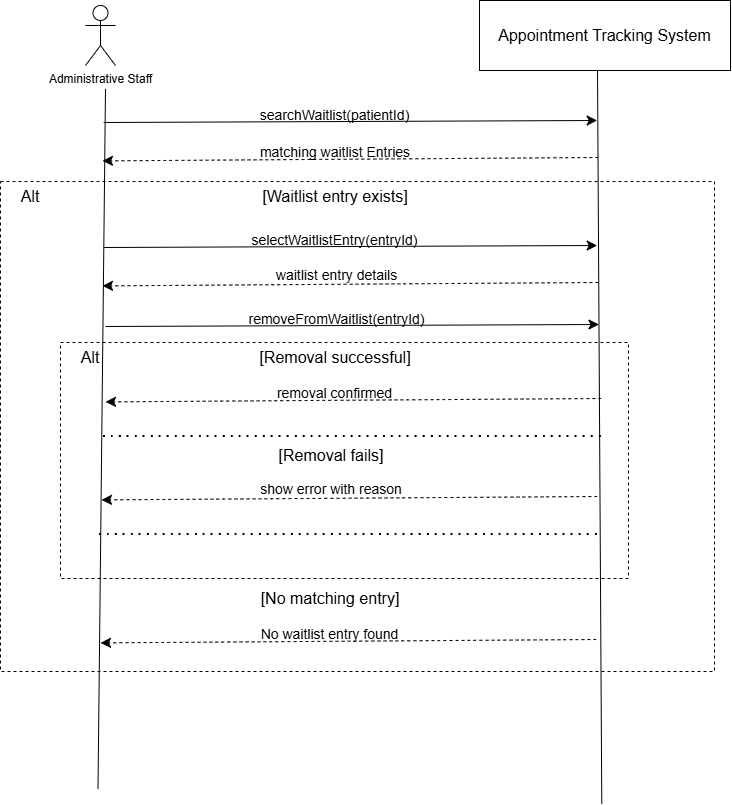

The diagram above was exported from draw.io. Its source (the exported page's mxGraphModel, read from the mxfile embedded in the PNG):
<mxGraphModel dx="972" dy="912" grid="0" gridSize="10" guides="1" tooltips="1" connect="1" arrows="1" fold="1" page="1" pageScale="1" pageWidth="850" pageHeight="1100" math="0" shadow="0">
  <root>
    <mxCell id="0" />
    <mxCell id="1" parent="0" />
    <mxCell id="OxUdR7LSelnTXRaeXZcA-295" parent="1" style="rounded=0;whiteSpace=wrap;html=1;dashed=1;" value="" vertex="1">
      <mxGeometry height="490" width="714" x="882" y="273" as="geometry" />
    </mxCell>
    <mxCell id="OxUdR7LSelnTXRaeXZcA-296" parent="1" style="rounded=0;whiteSpace=wrap;html=1;dashed=1;" value="" vertex="1">
      <mxGeometry height="236" width="568" x="942" y="434" as="geometry" />
    </mxCell>
    <mxCell id="OxUdR7LSelnTXRaeXZcA-297" parent="1" style="shape=umlActor;verticalLabelPosition=bottom;verticalAlign=top;html=1;outlineConnect=0;labelPerimeter=1;" value="Administrative Staff&lt;div&gt;&lt;br&gt;&lt;/div&gt;" vertex="1">
      <mxGeometry height="60" width="30" x="967" y="97" as="geometry" />
    </mxCell>
    <mxCell id="OxUdR7LSelnTXRaeXZcA-298" parent="1" style="rounded=0;whiteSpace=wrap;html=1;" value="" vertex="1">
      <mxGeometry height="70" width="251" x="1361" y="92" as="geometry" />
    </mxCell>
    <mxCell id="OxUdR7LSelnTXRaeXZcA-299" parent="1" style="text;html=1;whiteSpace=wrap;strokeColor=none;fillColor=none;align=center;verticalAlign=middle;rounded=0;fontSize=16;" value="Appointment Tracking System" vertex="1">
      <mxGeometry height="30" width="251" x="1361" y="112" as="geometry" />
    </mxCell>
    <mxCell id="OxUdR7LSelnTXRaeXZcA-300" edge="1" parent="1" style="endArrow=none;html=1;rounded=0;fontSize=12;defaultLabelBackgroundColor=gap;startSize=8;endSize=8;curved=1;" value="">
      <mxGeometry height="50" relative="1" width="50" as="geometry">
        <mxPoint x="979.5" y="880.17" as="sourcePoint" />
        <mxPoint x="987" y="180.33" as="targetPoint" />
      </mxGeometry>
    </mxCell>
    <mxCell id="OxUdR7LSelnTXRaeXZcA-301" edge="1" parent="1" style="endArrow=none;html=1;rounded=0;fontSize=12;defaultLabelBackgroundColor=gap;startSize=8;endSize=8;curved=1;" value="">
      <mxGeometry height="50" relative="1" width="50" as="geometry">
        <mxPoint x="1483.28" y="895.17" as="sourcePoint" />
        <mxPoint x="1479" y="162" as="targetPoint" />
      </mxGeometry>
    </mxCell>
    <mxCell id="OxUdR7LSelnTXRaeXZcA-302" edge="1" parent="1" style="endArrow=classic;html=1;rounded=0;fontSize=12;defaultLabelBackgroundColor=gap;startSize=8;endSize=8;curved=1;" value="">
      <mxGeometry height="50" relative="1" width="50" as="geometry">
        <mxPoint x="985.2" y="214" as="sourcePoint" />
        <mxPoint x="1478.66" y="212" as="targetPoint" />
      </mxGeometry>
    </mxCell>
    <mxCell id="OxUdR7LSelnTXRaeXZcA-303" edge="1" parent="1" style="endArrow=classic;html=1;rounded=0;fontSize=12;defaultLabelBackgroundColor=gap;startSize=8;endSize=8;curved=1;dashed=1;" value="">
      <mxGeometry height="50" relative="1" width="50" as="geometry">
        <mxPoint x="1479.6" y="249" as="sourcePoint" />
        <mxPoint x="984" y="252.40000000000003" as="targetPoint" />
      </mxGeometry>
    </mxCell>
    <mxCell id="OxUdR7LSelnTXRaeXZcA-304" parent="1" style="text;html=1;whiteSpace=wrap;strokeColor=none;fillColor=none;align=center;verticalAlign=middle;rounded=0;fontSize=16;" value="&lt;font style=&quot;font-size: 14px;&quot;&gt;searchWaitlist(patientId)&lt;/font&gt;" vertex="1">
      <mxGeometry height="14" width="117" x="1158" y="199" as="geometry" />
    </mxCell>
    <mxCell id="OxUdR7LSelnTXRaeXZcA-305" parent="1" style="text;html=1;whiteSpace=wrap;strokeColor=none;fillColor=none;align=center;verticalAlign=middle;rounded=0;fontSize=16;" value="&lt;span style=&quot;font-size: 14px;&quot;&gt;matching waitlist Entries&lt;/span&gt;" vertex="1">
      <mxGeometry height="14" width="174" x="1129.5" y="236" as="geometry" />
    </mxCell>
    <mxCell id="OxUdR7LSelnTXRaeXZcA-306" edge="1" parent="1" style="endArrow=classic;html=1;rounded=0;fontSize=12;defaultLabelBackgroundColor=gap;startSize=8;endSize=8;curved=1;" value="">
      <mxGeometry height="50" relative="1" width="50" as="geometry">
        <mxPoint x="985.2" y="339" as="sourcePoint" />
        <mxPoint x="1478.6599999999999" y="337" as="targetPoint" />
      </mxGeometry>
    </mxCell>
    <mxCell id="OxUdR7LSelnTXRaeXZcA-307" edge="1" parent="1" style="endArrow=classic;html=1;rounded=0;fontSize=12;defaultLabelBackgroundColor=gap;startSize=8;endSize=8;curved=1;dashed=1;" value="">
      <mxGeometry height="50" relative="1" width="50" as="geometry">
        <mxPoint x="1479.6" y="374" as="sourcePoint" />
        <mxPoint x="984" y="377.40000000000003" as="targetPoint" />
      </mxGeometry>
    </mxCell>
    <mxCell id="OxUdR7LSelnTXRaeXZcA-308" parent="1" style="text;html=1;whiteSpace=wrap;strokeColor=none;fillColor=none;align=center;verticalAlign=middle;rounded=0;fontSize=16;" value="&lt;font style=&quot;font-size: 14px;&quot;&gt;selectWaitlistEntry(entryId)&lt;/font&gt;" vertex="1">
      <mxGeometry height="14" width="117" x="1158" y="324" as="geometry" />
    </mxCell>
    <mxCell id="OxUdR7LSelnTXRaeXZcA-309" parent="1" style="text;html=1;whiteSpace=wrap;strokeColor=none;fillColor=none;align=center;verticalAlign=middle;rounded=0;fontSize=16;" value="&lt;font style=&quot;font-size: 14px;&quot;&gt;waitlist entry details&lt;/font&gt;" vertex="1">
      <mxGeometry height="14" width="163" x="1136.8" y="359" as="geometry" />
    </mxCell>
    <mxCell id="OxUdR7LSelnTXRaeXZcA-310" edge="1" parent="1" style="endArrow=classic;html=1;rounded=0;fontSize=12;defaultLabelBackgroundColor=gap;startSize=8;endSize=8;curved=1;" value="">
      <mxGeometry height="50" relative="1" width="50" as="geometry">
        <mxPoint x="987" y="418" as="sourcePoint" />
        <mxPoint x="1480.46" y="416" as="targetPoint" />
      </mxGeometry>
    </mxCell>
    <mxCell id="OxUdR7LSelnTXRaeXZcA-311" parent="1" style="text;html=1;whiteSpace=wrap;strokeColor=none;fillColor=none;align=center;verticalAlign=middle;rounded=0;fontSize=16;" value="&lt;font style=&quot;font-size: 14px;&quot;&gt;removeFromWaitlist(entryId)&lt;/font&gt;" vertex="1">
      <mxGeometry height="14" width="117" x="1159.8" y="403" as="geometry" />
    </mxCell>
    <mxCell id="OxUdR7LSelnTXRaeXZcA-312" parent="1" style="text;html=1;whiteSpace=wrap;strokeColor=none;fillColor=none;align=center;verticalAlign=middle;rounded=0;fontSize=16;" value="Alt" vertex="1">
      <mxGeometry height="30" width="60" x="882.0007514450866" y="272.9983815028902" as="geometry" />
    </mxCell>
    <mxCell id="OxUdR7LSelnTXRaeXZcA-313" parent="1" style="text;html=1;whiteSpace=wrap;strokeColor=none;fillColor=none;align=center;verticalAlign=middle;rounded=0;fontSize=16;" value="[Waitlist entry exists]" vertex="1">
      <mxGeometry height="30" width="174" x="1129.5" y="273" as="geometry" />
    </mxCell>
    <mxCell id="OxUdR7LSelnTXRaeXZcA-314" parent="1" style="text;html=1;whiteSpace=wrap;strokeColor=none;fillColor=none;align=center;verticalAlign=middle;rounded=0;fontSize=16;" value="[Removal successful]" vertex="1">
      <mxGeometry height="30" width="174" x="1129.5" y="434" as="geometry" />
    </mxCell>
    <mxCell id="OxUdR7LSelnTXRaeXZcA-315" edge="1" parent="1" style="endArrow=classic;html=1;rounded=0;fontSize=12;defaultLabelBackgroundColor=gap;startSize=8;endSize=8;curved=1;dashed=1;" value="">
      <mxGeometry height="50" relative="1" width="50" as="geometry">
        <mxPoint x="1482.6" y="490" as="sourcePoint" />
        <mxPoint x="987" y="493.4000000000001" as="targetPoint" />
      </mxGeometry>
    </mxCell>
    <mxCell id="OxUdR7LSelnTXRaeXZcA-316" parent="1" style="text;html=1;whiteSpace=wrap;strokeColor=none;fillColor=none;align=center;verticalAlign=middle;rounded=0;fontSize=16;" value="&lt;font style=&quot;font-size: 14px;&quot;&gt;removal confirmed&lt;/font&gt;" vertex="1">
      <mxGeometry height="14" width="145" x="1144" y="477" as="geometry" />
    </mxCell>
    <mxCell id="OxUdR7LSelnTXRaeXZcA-317" edge="1" parent="1" style="endArrow=none;dashed=1;html=1;dashPattern=1 3;strokeWidth=2;rounded=0;fontSize=12;defaultLabelBackgroundColor=gap;startSize=8;endSize=8;curved=1;" value="">
      <mxGeometry height="50" relative="1" width="50" as="geometry">
        <mxPoint x="985" y="528" as="sourcePoint" />
        <mxPoint x="1485" y="528" as="targetPoint" />
      </mxGeometry>
    </mxCell>
    <mxCell id="OxUdR7LSelnTXRaeXZcA-318" parent="1" style="text;html=1;whiteSpace=wrap;strokeColor=none;fillColor=none;align=center;verticalAlign=middle;rounded=0;fontSize=16;" value="[Removal fails]" vertex="1">
      <mxGeometry height="30" width="174" x="1125.5" y="532" as="geometry" />
    </mxCell>
    <mxCell id="OxUdR7LSelnTXRaeXZcA-319" edge="1" parent="1" style="endArrow=classic;html=1;rounded=0;fontSize=12;defaultLabelBackgroundColor=gap;startSize=8;endSize=8;curved=1;dashed=1;" value="">
      <mxGeometry height="50" relative="1" width="50" as="geometry">
        <mxPoint x="1478.6" y="588" as="sourcePoint" />
        <mxPoint x="983" y="591.4000000000001" as="targetPoint" />
      </mxGeometry>
    </mxCell>
    <mxCell id="OxUdR7LSelnTXRaeXZcA-320" parent="1" style="text;html=1;whiteSpace=wrap;strokeColor=none;fillColor=none;align=center;verticalAlign=middle;rounded=0;fontSize=16;" value="&lt;font style=&quot;font-size: 14px;&quot;&gt;show error with reason&lt;/font&gt;" vertex="1">
      <mxGeometry height="14" width="174" x="1125.5" y="573" as="geometry" />
    </mxCell>
    <mxCell id="OxUdR7LSelnTXRaeXZcA-321" edge="1" parent="1" style="endArrow=none;dashed=1;html=1;dashPattern=1 3;strokeWidth=2;rounded=0;fontSize=12;defaultLabelBackgroundColor=gap;startSize=8;endSize=8;curved=1;" value="">
      <mxGeometry height="50" relative="1" width="50" as="geometry">
        <mxPoint x="981" y="626" as="sourcePoint" />
        <mxPoint x="1481" y="626" as="targetPoint" />
      </mxGeometry>
    </mxCell>
    <mxCell id="OxUdR7LSelnTXRaeXZcA-322" parent="1" style="text;html=1;whiteSpace=wrap;strokeColor=none;fillColor=none;align=center;verticalAlign=middle;rounded=0;fontSize=16;" value="[No matching entry]" vertex="1">
      <mxGeometry height="30" width="174" x="1124.5" y="675" as="geometry" />
    </mxCell>
    <mxCell id="OxUdR7LSelnTXRaeXZcA-323" edge="1" parent="1" style="endArrow=classic;html=1;rounded=0;fontSize=12;defaultLabelBackgroundColor=gap;startSize=8;endSize=8;curved=1;dashed=1;" value="">
      <mxGeometry height="50" relative="1" width="50" as="geometry">
        <mxPoint x="1477.6" y="731" as="sourcePoint" />
        <mxPoint x="982" y="734.4000000000001" as="targetPoint" />
      </mxGeometry>
    </mxCell>
    <mxCell id="OxUdR7LSelnTXRaeXZcA-324" parent="1" style="text;html=1;whiteSpace=wrap;strokeColor=none;fillColor=none;align=center;verticalAlign=middle;rounded=0;fontSize=16;" value="&lt;span style=&quot;font-size: 14px;&quot;&gt;No waitlist entry found&lt;/span&gt;" vertex="1">
      <mxGeometry height="14" width="145" x="1139" y="718" as="geometry" />
    </mxCell>
    <mxCell id="OxUdR7LSelnTXRaeXZcA-325" parent="1" style="text;html=1;whiteSpace=wrap;strokeColor=none;fillColor=none;align=center;verticalAlign=middle;rounded=0;fontSize=16;" value="Alt" vertex="1">
      <mxGeometry height="30" width="60" x="942" y="434" as="geometry" />
    </mxCell>
  </root>
</mxGraphModel>